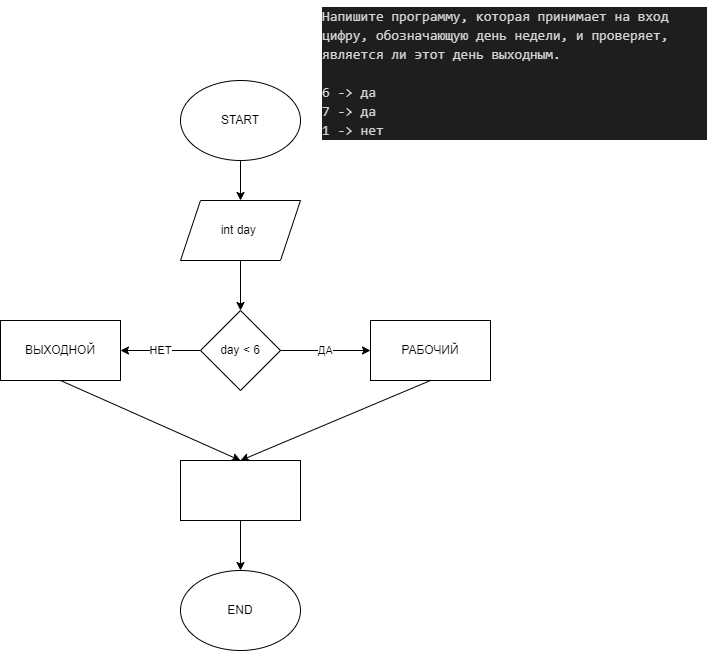

The diagram above was exported from draw.io. Its source (the exported page's mxGraphModel, read from the mxfile embedded in the PNG):
<mxGraphModel dx="979" dy="1681" grid="1" gridSize="10" guides="1" tooltips="1" connect="1" arrows="1" fold="1" page="1" pageScale="1" pageWidth="827" pageHeight="1169" math="0" shadow="0">
  <root>
    <mxCell id="0" />
    <mxCell id="1" parent="0" />
    <mxCell id="6" style="edgeStyle=none;html=1;exitX=0.5;exitY=1;exitDx=0;exitDy=0;entryX=0.5;entryY=0;entryDx=0;entryDy=0;" edge="1" parent="1" source="2" target="5">
      <mxGeometry relative="1" as="geometry" />
    </mxCell>
    <mxCell id="2" value="START" style="ellipse;whiteSpace=wrap;html=1;" vertex="1" parent="1">
      <mxGeometry x="300" y="70" width="120" height="80" as="geometry" />
    </mxCell>
    <mxCell id="3" value="&lt;div style=&quot;color: rgb(212, 212, 212); background-color: rgb(30, 30, 30); font-family: consolas, &amp;quot;courier new&amp;quot;, monospace; font-weight: normal; font-size: 14px; line-height: 19px;&quot;&gt;&lt;div&gt;&lt;span style=&quot;color: #d4d4d4&quot;&gt;Напишите программу, которая принимает на вход цифру, обозначающую день недели, и проверяет, является ли этот день выходным.&lt;/span&gt;&lt;/div&gt;&lt;br&gt;&lt;div&gt;&lt;span style=&quot;color: #d4d4d4&quot;&gt;6 -&amp;gt; да&lt;/span&gt;&lt;/div&gt;&lt;div&gt;&lt;span style=&quot;color: #d4d4d4&quot;&gt;7 -&amp;gt; да&lt;/span&gt;&lt;/div&gt;&lt;div&gt;&lt;span style=&quot;color: #d4d4d4&quot;&gt;1 -&amp;gt; нет&lt;/span&gt;&lt;/div&gt;&lt;/div&gt;" style="text;whiteSpace=wrap;html=1;" vertex="1" parent="1">
      <mxGeometry x="440" y="-10" width="387" height="130" as="geometry" />
    </mxCell>
    <mxCell id="8" style="edgeStyle=none;html=1;exitX=0.5;exitY=1;exitDx=0;exitDy=0;entryX=0.5;entryY=0;entryDx=0;entryDy=0;" edge="1" parent="1" source="5" target="7">
      <mxGeometry relative="1" as="geometry" />
    </mxCell>
    <mxCell id="5" value="int day&amp;nbsp;" style="shape=parallelogram;perimeter=parallelogramPerimeter;whiteSpace=wrap;html=1;fixedSize=1;" vertex="1" parent="1">
      <mxGeometry x="300" y="190" width="120" height="60" as="geometry" />
    </mxCell>
    <mxCell id="12" value="ДА" style="edgeStyle=none;html=1;exitX=1;exitY=0.5;exitDx=0;exitDy=0;entryX=0;entryY=0.5;entryDx=0;entryDy=0;" edge="1" parent="1" source="7" target="11">
      <mxGeometry relative="1" as="geometry" />
    </mxCell>
    <mxCell id="14" value="НЕТ" style="edgeStyle=none;html=1;exitX=0;exitY=0.5;exitDx=0;exitDy=0;entryX=1;entryY=0.5;entryDx=0;entryDy=0;" edge="1" parent="1" source="7" target="10">
      <mxGeometry relative="1" as="geometry" />
    </mxCell>
    <mxCell id="7" value="day &amp;lt; 6" style="rhombus;whiteSpace=wrap;html=1;" vertex="1" parent="1">
      <mxGeometry x="320" y="300" width="80" height="80" as="geometry" />
    </mxCell>
    <mxCell id="18" style="edgeStyle=none;html=1;exitX=0.5;exitY=1;exitDx=0;exitDy=0;entryX=0.5;entryY=0;entryDx=0;entryDy=0;" edge="1" parent="1" source="10" target="15">
      <mxGeometry relative="1" as="geometry" />
    </mxCell>
    <mxCell id="10" value="ВЫХОДНОЙ" style="rounded=0;whiteSpace=wrap;html=1;" vertex="1" parent="1">
      <mxGeometry x="120" y="310" width="120" height="60" as="geometry" />
    </mxCell>
    <mxCell id="19" style="edgeStyle=none;html=1;exitX=0.5;exitY=1;exitDx=0;exitDy=0;entryX=0.5;entryY=0;entryDx=0;entryDy=0;" edge="1" parent="1" source="11" target="15">
      <mxGeometry relative="1" as="geometry" />
    </mxCell>
    <mxCell id="11" value="РАБОЧИЙ" style="rounded=0;whiteSpace=wrap;html=1;" vertex="1" parent="1">
      <mxGeometry x="490" y="310" width="120" height="60" as="geometry" />
    </mxCell>
    <mxCell id="17" style="edgeStyle=none;html=1;exitX=0.5;exitY=1;exitDx=0;exitDy=0;entryX=0.5;entryY=0;entryDx=0;entryDy=0;" edge="1" parent="1" source="15" target="16">
      <mxGeometry relative="1" as="geometry" />
    </mxCell>
    <mxCell id="15" value="" style="rounded=0;whiteSpace=wrap;html=1;" vertex="1" parent="1">
      <mxGeometry x="300" y="450" width="120" height="60" as="geometry" />
    </mxCell>
    <mxCell id="16" value="END" style="ellipse;whiteSpace=wrap;html=1;" vertex="1" parent="1">
      <mxGeometry x="300" y="560" width="120" height="80" as="geometry" />
    </mxCell>
  </root>
</mxGraphModel>